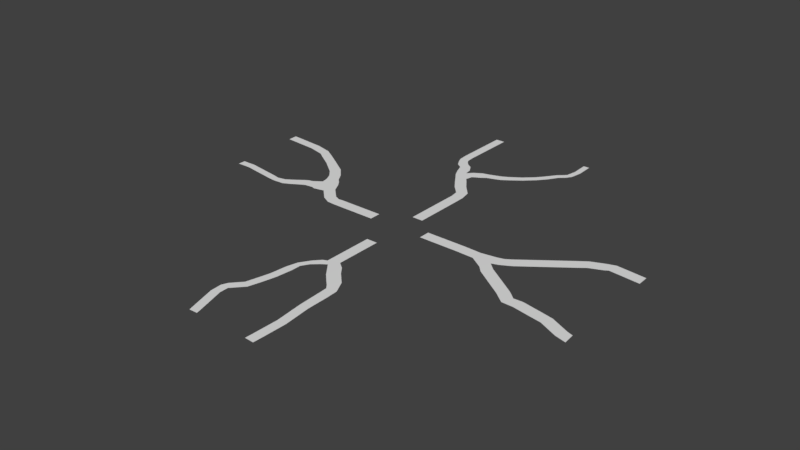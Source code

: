 # Source: navmesh.blend  (saved by Blender 2.79.0; exported with 4.5.12 LTS)
import bpy
from mathutils import Matrix  # noqa: F401  (used for matrix-valued properties, if any)

bpy.ops.wm.read_factory_settings(use_empty=True)
scene = bpy.context.scene
scene.name = 'Scene'

# ---- collections
col_collection_1 = bpy.data.collections.new('Collection 1'); scene.collection.children.link(col_collection_1)

# ---- world
world_world = bpy.data.worlds.new('World'); scene.world = world_world
world_world.color = (0.05088, 0.05088, 0.05088)
world_world.use_sun_shadow = False
world_world.sun_shadow_jitter_overblur = 0.0
world_world.cycles.sampling_method = 'MANUAL'

# ---- meshes
me_cube_001 = bpy.data.meshes.new('Cube.001')
me_cube_001.from_pydata([(-0.03088, -0.9538, -0.02355), (-0.03088, -0.9538, 0.02346), (-0.03088, 1.046, -0.02355), (-0.03088, 1.046, 0.02346), (1.969, -0.9538, -0.02355), (1.969, -0.9538, 0.02346), (1.969, 1.046, -0.02355), (1.969, 1.046, 0.02346), (5.303, 1.046, 0.02346), (5.303, 1.046, -0.02355), (5.303, -0.9538, -0.02355), (5.303, -0.9538, 0.02346), (7.27, 1.046, 0.02346), (7.27, 1.046, -0.02355), (7.205, -0.9533, -0.02355), (7.205, -0.9533, 0.02346), (9.688, 0.968, 0.02346), (9.688, 0.968, -0.02355), (9.623, -1.031, -0.02355), (9.623, -1.031, 0.02346), (10.49, 0.9422, 0.02346), (10.49, 0.9422, -0.02355), (10.43, -1.057, -0.02355), (10.43, -1.057, 0.02346), (-0.03088, 0.04617, -0.02355), (-0.03088, 0.04617, 0.02346), (1.969, 0.04617, -0.02355), (1.969, 0.04617, 0.02346), (5.303, 0.04617, -0.02355), (5.303, 0.04617, 0.02346), (7.237, 0.04617, -0.02355), (7.237, 0.04617, 0.02346), (9.655, -0.03149, -0.02355), (9.655, -0.03149, 0.02346), (10.46, -0.05724, -0.02355), (10.46, -0.05724, 0.02346), (13.29, 1.35, 0.04703), (13.29, 1.35, -0.04712), (13.55, -0.7143, -0.04712), (13.55, -0.7143, 0.04703), (12.85, -2.592, 0.04703), (12.85, -2.592, -0.04712), (14.43, 1.652, 0.04703), (14.43, 1.652, -0.04712), (14.78, -0.3043, -0.04712), (14.78, -0.3043, 0.04703), (15.46, 2.31, 0.04703), (15.46, 2.31, -0.04712), (16.64, 0.6925, -0.04712), (16.64, 0.6925, 0.04703), (19.62, 5.353, 0.04703), (19.62, 5.353, -0.04711), (20.81, 3.736, -0.04711), (20.81, 3.736, 0.04703), (23.07, 7.874, 0.04703), (23.07, 7.874, -0.04711), (24.26, 6.257, -0.04711), (24.26, 6.257, 0.04703), (24.82, 9.116, 0.04704), (24.82, 9.116, -0.04711), (25.59, 7.264, -0.04711), (25.59, 7.264, 0.04704), (27.15, 10.08, 0.04704), (27.15, 10.08, -0.04711), (27.91, 8.223, -0.04711), (27.91, 8.223, 0.04704), (28.72, 10.59, 0.04704), (28.72, 10.59, -0.04711), (28.51, 8.6, -0.04711), (28.51, 8.6, 0.04704), (34.0, 10.08, 0.04704), (34.0, 10.08, -0.04711), (34.05, 8.074, -0.04711), (34.05, 8.074, 0.04704), (14.95, -1.948, 0.04703), (13.85, -3.623, 0.04703), (13.85, -3.623, -0.04712), (14.95, -1.948, -0.04712), (17.43, -3.572, 0.04703), (16.33, -5.247, 0.04703), (16.33, -5.247, -0.04712), (17.43, -3.572, -0.04712), (20.62, -5.663, 0.04703), (19.37, -7.231, 0.04703), (19.37, -7.231, -0.04712), (20.62, -5.663, -0.04712), (21.31, -6.213, 0.04703), (20.06, -7.78, 0.04703), (20.06, -7.78, -0.04712), (21.31, -6.213, -0.04712), (22.18, -6.947, 0.04703), (21.37, -8.782, 0.04703), (21.37, -8.782, -0.04712), (22.18, -6.947, -0.04712), (23.77, -6.86, 0.04703), (23.42, -8.831, 0.04703), (23.42, -8.831, -0.04712), (23.77, -6.86, -0.04712), (26.96, -7.432, 0.04703), (26.61, -9.404, 0.04703), (26.61, -9.404, -0.04712), (26.96, -7.432, -0.04712), (29.56, -7.931, 0.04703), (28.73, -9.754, 0.04703), (28.73, -9.754, -0.04712), (29.56, -7.931, -0.04712), (32.91, -9.454, 0.04703), (32.08, -11.28, 0.04703), (32.08, -11.28, -0.04712), (32.91, -9.454, -0.04712), (33.94, -9.789, 0.04703), (34.1, -11.79, 0.04703), (34.1, -11.79, -0.04712), (33.94, -9.789, -0.04712), (-6.121, -8.626, -0.02355), (-6.106, -8.626, 0.02346), (-6.121, -6.626, -0.02355), (-6.106, -6.626, 0.02346), (-4.121, -8.626, -0.02355), (-4.106, -8.626, 0.02346), (-4.121, -6.626, -0.02355), (-4.106, -6.626, 0.02346), (-6.121, -11.1, -0.02355), (-6.106, -11.1, 0.02346), (-4.106, -11.1, 0.02346), (-4.121, -11.1, -0.02355), (-6.121, -13.82, -0.02355), (-6.106, -13.82, 0.02346), (-4.106, -13.82, 0.02346), (-4.121, -13.82, -0.02355), (-6.121, -15.57, -0.02355), (-6.106, -15.57, 0.02346), (-4.106, -14.93, 0.02346), (-4.121, -14.93, -0.02355), (-5.121, -6.626, -0.02355), (-5.106, -6.626, 0.02346), (-5.121, -8.626, -0.02355), (-5.106, -8.626, 0.02346), (-5.121, -11.1, -0.02355), (-5.106, -11.1, 0.02346), (-5.121, -13.82, -0.02355), (-5.106, -13.82, 0.02346), (-5.121, -14.93, -0.02355), (-5.106, -14.93, 0.02346), (-6.846, -15.86, -0.03174), (-6.835, -15.88, 0.03166), (-6.163, -17.05, 0.03166), (-6.173, -17.03, -0.03174), (-7.958, -17.04, -0.02801), (-7.949, -17.06, 0.02793), (-7.356, -18.09, 0.02793), (-7.365, -18.07, -0.02801), (-9.168, -18.87, -0.02615), (-9.152, -18.88, 0.02612), (-8.159, -19.38, 0.02612), (-8.174, -19.37, -0.02615), (-9.665, -20.71, -0.03535), (-9.642, -20.71, 0.03547), (-8.162, -20.99, 0.03547), (-8.185, -20.99, -0.03535), (-10.03, -23.77, -0.03523), (-10.0, -23.77, 0.03559), (-8.498, -23.83, 0.03559), (-8.521, -23.83, -0.03523), (-10.47, -25.55, -0.03516), (-10.45, -25.55, 0.03566), (-8.994, -25.95, 0.03566), (-9.016, -25.94, -0.03516), (-11.05, -27.76, -0.03509), (-11.03, -27.77, 0.03573), (-9.713, -28.51, 0.03573), (-9.733, -28.5, -0.03509), (-12.7, -29.54, -0.03504), (-12.68, -29.55, 0.03578), (-11.36, -30.29, 0.03578), (-11.38, -30.28, -0.03504), (-13.15, -30.58, -0.03502), (-13.13, -30.58, 0.0358), (-11.62, -30.52, 0.0358), (-11.64, -30.52, -0.03502), (-13.05, -32.54, -0.035), (-13.02, -32.53, 0.03582), (-11.59, -32.08, 0.03582), (-11.61, -32.09, -0.035), (-11.46, -37.63, -0.03495), (-11.43, -37.63, 0.03587), (-9.995, -37.18, 0.03587), (-10.02, -37.19, -0.03495), (-11.34, -37.9, -0.03495), (-11.32, -37.9, 0.03587), (-9.816, -37.84, 0.03587), (-9.839, -37.84, -0.03495), (-2.856, -15.86, 0.05116), (-2.887, -15.88, -0.05125), (-5.259, -16.38, -0.03945), (-5.259, -16.38, 0.03936), (-1.796, -17.19, 0.05117), (-1.82, -17.22, -0.05124), (-3.352, -18.77, -0.05124), (-3.329, -18.74, 0.05117), (-0.463, -18.51, 0.05119), (-0.4863, -18.54, -0.05122), (-1.995, -20.11, -0.05122), (-1.972, -20.09, 0.05119), (0.157, -19.12, 0.05119), (0.137, -19.15, -0.05122), (-1.158, -20.9, -0.05122), (-1.138, -20.87, 0.05119), (1.303, -21.4, 0.04323), (1.275, -21.4, -0.04323), (-0.5345, -21.66, -0.04323), (-0.5065, -21.66, 0.04323), (1.401, -23.32, 0.04305), (1.373, -23.32, -0.04298), (-0.4572, -23.28, -0.04298), (-0.4289, -23.29, 0.04305), (1.435, -27.3, 0.0396), (1.409, -27.3, -0.03928), (-0.2677, -27.37, -0.03928), (-0.2418, -27.37, 0.0396), (1.84, -36.9, 0.03978), (1.814, -36.9, -0.0391), (0.1372, -36.83, -0.0391), (0.1631, -36.83, 0.03978), (1.791, -38.02, 0.03981), (1.765, -38.02, -0.03906), (0.08902, -37.94, -0.03906), (0.1149, -37.95, 0.03981), (0.231, -32.1, -0.03919), (0.2569, -32.1, 0.03969), (1.907, -32.1, -0.03919), (1.933, -32.1, 0.03969), (-12.4, -0.9538, -0.02355), (-12.4, -0.9538, 0.02346), (-12.4, 1.046, -0.02355), (-12.4, 1.046, 0.02346), (-10.4, -0.9538, -0.02355), (-10.4, -0.9538, 0.02346), (-10.4, 1.046, -0.02355), (-10.4, 1.046, 0.02346), (-15.58, 1.046, -0.02355), (-15.58, -0.9538, -0.02355), (-15.58, -0.9538, 0.02346), (-15.58, 1.046, 0.02346), (-18.75, 1.046, -0.02355), (-18.75, -0.9538, -0.02355), (-18.75, -0.9538, 0.02346), (-18.75, 1.046, 0.02346), (-19.36, 0.9545, -0.02355), (-20.2, -0.8622, -0.02355), (-20.2, -0.8622, 0.02346), (-19.36, 0.9545, 0.02346), (-20.41, 1.381, -0.02355), (-21.79, -0.07123, -0.02355), (-21.79, -0.07123, 0.02346), (-20.41, 1.381, 0.02346), (-22.43, 3.291, -0.02355), (-23.8, 1.839, -0.02355), (-23.8, 1.839, 0.02346), (-22.43, 3.291, 0.02346), (-24.06, 5.939, -0.02355), (-26.29, 1.602, -0.02355), (-26.29, 1.602, 0.02346), (-24.06, 5.939, 0.02346), (-12.4, 0.04617, -0.02355), (-12.4, 0.04617, 0.02346), (-10.4, 0.04617, -0.02355), (-10.4, 0.04617, 0.02346), (-15.58, 0.04617, -0.02355), (-15.58, 0.04617, 0.02346), (-18.75, 0.04617, -0.02355), (-18.75, 0.04617, 0.02346), (-19.78, 0.04617, -0.02355), (-19.78, 0.04617, 0.02346), (-21.1, 0.6547, -0.02355), (-21.1, 0.6547, 0.02346), (-23.11, 2.565, -0.02355), (-23.11, 2.565, 0.02346), (-26.43, 4.364, -0.02355), (-26.43, 4.364, 0.02346), (-23.4, 5.059, 0.02346), (-25.71, 1.417, 0.02346), (-25.71, 1.417, -0.02355), (-23.4, 5.059, -0.02355), (-24.55, 3.238, -0.02355), (-24.55, 3.238, 0.02346), (-26.66, 5.578, 0.02346), (-24.79, 6.642, 0.02346), (-24.79, 6.642, -0.02355), (-26.66, 5.578, -0.02355), (-27.3, 6.887, 0.02346), (-25.76, 8.178, 0.02346), (-25.76, 8.178, -0.02355), (-27.3, 6.887, -0.02355), (-28.49, 8.255, 0.02346), (-27.44, 9.966, 0.02346), (-27.44, 9.966, -0.02355), (-28.49, 8.255, -0.02355), (-31.46, 10.48, 0.02346), (-30.57, 11.94, 0.02346), (-30.57, 11.94, -0.02355), (-31.46, 10.48, -0.02355), (-33.94, 12.0, 0.02346), (-33.04, 13.46, 0.02346), (-33.04, 13.46, -0.02355), (-33.94, 12.0, -0.02355), (-35.24, 12.85, 0.02346), (-34.85, 14.51, 0.02346), (-34.85, 14.51, -0.02355), (-35.24, 12.85, -0.02355), (-38.26, 13.56, 0.02346), (-37.87, 15.23, 0.02346), (-37.87, 15.23, -0.02355), (-38.26, 13.56, -0.02355), (-44.54, 14.03, 0.02346), (-44.56, 15.74, 0.02346), (-44.56, 15.74, -0.02355), (-44.54, 14.03, -0.02355), (-27.85, 3.387, -0.02355), (-27.75, 1.445, -0.02355), (-27.75, 1.445, 0.02346), (-27.85, 3.387, 0.02346), (-29.38, 2.802, -0.02355), (-28.46, 1.09, -0.02355), (-27.75, 1.445, 0.02346), (-28.67, 3.157, 0.02346), (-31.17, 1.479, -0.02355), (-30.01, 0.1763, -0.02355), (-30.01, 0.1763, 0.02346), (-31.17, 1.479, 0.02346), (-32.18, 0.8679, -0.02355), (-31.4, -0.521, -0.02355), (-31.4, -0.521, 0.02346), (-32.18, 0.8679, 0.02346), (-33.63, 0.5734, -0.02355), (-33.39, -0.653, -0.02355), (-33.39, -0.653, 0.02346), (-33.63, 0.5734, 0.02346), (-34.67, 0.7816, -0.02355), (-34.86, -0.5214, -0.02355), (-34.86, -0.5214, 0.02346), (-34.67, 0.7816, 0.02346), (-37.29, 1.172, -0.02355), (-37.49, -0.131, -0.02355), (-37.49, -0.131, 0.02346), (-37.29, 1.172, 0.02346), (-40.92, 1.702, -0.02355), (-40.9, 0.3848, -0.02355), (-40.9, 0.3848, 0.02346), (-40.92, 1.702, 0.02346), (-43.45, 1.668, -0.02355), (-43.5, 0.3514, -0.02355), (-43.5, 0.3514, 0.02346), (-43.45, 1.668, 0.02346), (-5.455, 3.695, -0.02355), (-5.455, 3.695, 0.02346), (-5.455, 5.695, -0.02355), (-5.455, 5.695, 0.02346), (-3.455, 3.695, -0.02355), (-3.455, 3.695, 0.02346), (-3.455, 5.695, -0.02355), (-3.455, 5.695, 0.02346), (-5.455, 8.91, 0.02346), (-5.455, 8.91, -0.02355), (-3.455, 8.91, -0.02355), (-3.455, 8.91, 0.02346), (-5.455, 12.12, 0.02346), (-5.455, 12.12, -0.02355), (-3.455, 12.12, -0.02355), (-3.455, 12.12, 0.02346), (-5.436, 14.03, 0.02346), (-5.436, 14.03, -0.02355), (-3.474, 14.42, -0.02355), (-3.474, 14.42, 0.02346), (-5.69, 15.51, 0.02346), (-5.69, 15.51, -0.02355), (-3.895, 16.39, -0.02355), (-3.895, 16.39, 0.02346), (-7.287, 17.13, 0.02346), (-7.287, 17.13, -0.02355), (-5.681, 18.33, -0.02355), (-5.681, 18.33, 0.02346), (-8.568, 18.86, 0.02346), (-8.568, 18.86, -0.02355), (-6.962, 20.05, -0.02355), (-6.962, 20.05, 0.02346), (-9.6, 20.34, 0.02346), (-9.6, 20.34, -0.02355), (-7.696, 20.95, -0.02355), (-7.696, 20.95, 0.02346), (-4.455, 5.695, -0.02355), (-4.455, 5.695, 0.02346), (-4.455, 3.695, -0.02355), (-4.455, 3.695, 0.02346), (-4.455, 8.91, -0.02355), (-4.455, 8.91, 0.02346), (-4.455, 12.12, -0.02355), (-4.455, 12.12, 0.02346), (-4.455, 14.22, -0.02355), (-4.455, 14.22, 0.02346), (-4.792, 15.95, -0.02355), (-4.792, 15.95, 0.02346), (-6.484, 17.73, -0.02355), (-6.484, 17.73, 0.02346), (-7.765, 19.46, -0.02355), (-7.765, 19.46, 0.02346), (-8.648, 20.64, -0.02355), (-8.648, 20.64, 0.02346), (-10.26, 21.22, 0.02752), (-10.26, 21.22, -0.02761), (-9.09, 21.27, -0.02761), (-9.09, 21.27, 0.02752), (-7.562, 21.33, 0.02752), (-7.562, 21.33, -0.02761), (-10.98, 22.63, 0.04293), (-10.98, 22.63, -0.04302), (-9.136, 22.75, -0.04302), (-9.136, 22.75, 0.04293), (-7.396, 22.11, 0.04293), (-7.396, 22.11, -0.04302), (-11.18, 23.19, 0.04808), (-11.18, 23.19, -0.04817), (-9.355, 24.12, -0.04817), (-9.355, 24.12, 0.04808), (-11.61, 24.28, 0.04321), (-11.61, 24.28, -0.0433), (-10.1, 25.34, -0.0433), (-10.1, 25.34, 0.04321), (-12.68, 25.0, 0.04321), (-12.68, 25.0, -0.0433), (-11.17, 26.05, -0.0433), (-11.17, 26.05, 0.04321), (-13.31, 26.1, 0.03845), (-13.31, 26.1, -0.03854), (-11.83, 26.79, -0.03854), (-11.83, 26.79, 0.03845), (-13.75, 27.08, 0.03845), (-13.75, 27.08, -0.03854), (-12.14, 27.4, -0.03854), (-12.14, 27.4, 0.03845), (-13.88, 28.76, 0.03845), (-13.88, 28.76, -0.03854), (-12.25, 28.76, -0.03854), (-12.25, 28.76, 0.03845), (-13.89, 38.52, 0.03845), (-13.89, 38.52, -0.03854), (-12.25, 38.52, -0.03854), (-12.25, 38.52, 0.03845), (-8.28, 23.69, 0.04293), (-6.898, 22.45, 0.04293), (-6.898, 22.45, -0.04302), (-8.28, 23.69, -0.04302), (-6.821, 24.58, 0.04293), (-6.048, 22.9, 0.04293), (-6.048, 22.9, -0.04302), (-6.821, 24.58, -0.04302), (-5.69, 24.87, 0.03343), (-5.223, 23.5, 0.03343), (-5.223, 23.5, -0.03352), (-5.69, 24.87, -0.03352), (-4.252, 25.36, 0.03343), (-3.785, 23.99, 0.03343), (-3.785, 23.99, -0.03352), (-4.252, 25.36, -0.03352), (-3.493, 25.62, 0.03343), (-2.858, 24.32, 0.03343), (-2.858, 24.32, -0.03352), (-3.493, 25.62, -0.03352), (-2.296, 26.25, 0.03037), (-1.536, 25.18, 0.03037), (-1.536, 25.18, -0.03046), (-2.296, 26.25, -0.03046), (-0.3719, 27.55, 0.02791), (0.4015, 26.62, 0.02791), (0.4015, 26.62, -0.028), (-0.3719, 27.55, -0.028), (1.307, 29.05, 0.02717), (2.102, 28.18, 0.02717), (2.102, 28.18, -0.02726), (1.307, 29.05, -0.02726), (2.449, 30.4, 0.02786), (3.433, 29.71, 0.02786), (3.433, 29.71, -0.02795), (2.449, 30.4, -0.02795), (3.765, 32.16, 0.02507), (4.618, 31.49, 0.02507), (4.618, 31.49, -0.02516), (3.765, 32.16, -0.02516), (4.723, 32.99, 0.02507), (5.576, 32.32, 0.02507), (5.576, 32.32, -0.02516), (4.723, 32.99, -0.02516), (5.163, 33.45, 0.02507), (6.23, 33.26, 0.02507), (6.23, 33.26, -0.02516), (5.163, 33.45, -0.02516), (5.517, 35.36, 0.02507), (6.601, 35.39, 0.02507), (6.601, 35.39, -0.02516), (5.517, 35.36, -0.02516), (5.424, 38.45, 0.02507), (6.509, 38.45, 0.02507), (6.509, 38.45, -0.02516), (5.424, 38.45, -0.02516)], [], [(24, 25, 3, 2), (2, 3, 7, 6), (5, 4, 10, 11), (4, 5, 1, 0), (24, 26, 4, 0), (27, 25, 1, 5), (29, 11, 15, 31), (26, 6, 9, 28), (27, 5, 11, 29), (6, 7, 8, 9), (31, 15, 19, 33), (9, 8, 12, 13), (11, 10, 14, 15), (28, 9, 13, 30), (19, 18, 22, 23), (13, 12, 16, 17), (15, 14, 18, 19), (30, 13, 17, 32), (35, 23, 40, 39), (32, 17, 21, 34), (33, 19, 23, 35), (17, 16, 20, 21), (16, 33, 35, 20), (18, 32, 34, 22), (20, 35, 39, 36), (14, 30, 32, 18), (10, 28, 30, 14), (12, 31, 33, 16), (7, 27, 29, 8), (4, 26, 28, 10), (8, 29, 31, 12), (7, 3, 25, 27), (2, 6, 26, 24), (0, 1, 25, 24), (40, 41, 76, 75), (36, 39, 45, 42), (21, 20, 36, 37), (22, 34, 38, 41), (23, 22, 41, 40), (34, 21, 37, 38), (42, 45, 49, 46), (38, 37, 43, 44), (39, 38, 44, 45), (37, 36, 42, 43), (47, 46, 50, 51), (43, 42, 46, 47), (45, 44, 48, 49), (44, 43, 47, 48), (53, 52, 56, 57), (49, 48, 52, 53), (48, 47, 51, 52), (46, 49, 53, 50), (54, 57, 61, 58), (52, 51, 55, 56), (50, 53, 57, 54), (51, 50, 54, 55), (61, 60, 64, 65), (55, 54, 58, 59), (57, 56, 60, 61), (56, 55, 59, 60), (64, 63, 67, 68), (60, 59, 63, 64), (58, 61, 65, 62), (59, 58, 62, 63), (66, 69, 73, 70), (62, 65, 69, 66), (63, 62, 66, 67), (65, 64, 68, 69), (71, 70, 73, 72), (67, 66, 70, 71), (69, 68, 72, 73), (68, 67, 71, 72), (76, 77, 81, 80), (38, 39, 74, 77), (41, 38, 77, 76), (39, 40, 75, 74), (80, 81, 85, 84), (74, 75, 79, 78), (77, 74, 78, 81), (75, 76, 80, 79), (85, 82, 86, 89), (78, 79, 83, 82), (81, 78, 82, 85), (79, 80, 84, 83), (88, 89, 93, 92), (83, 84, 88, 87), (84, 85, 89, 88), (82, 83, 87, 86), (90, 91, 95, 94), (86, 87, 91, 90), (89, 86, 90, 93), (87, 88, 92, 91), (97, 94, 98, 101), (93, 90, 94, 97), (91, 92, 96, 95), (92, 93, 97, 96), (100, 101, 105, 104), (95, 96, 100, 99), (96, 97, 101, 100), (94, 95, 99, 98), (105, 102, 106, 109), (98, 99, 103, 102), (101, 98, 102, 105), (99, 100, 104, 103), (107, 108, 112, 111), (103, 104, 108, 107), (104, 105, 109, 108), (102, 103, 107, 106), (113, 110, 111, 112), (108, 109, 113, 112), (106, 107, 111, 110), (109, 106, 110, 113), (114, 115, 117, 116), (134, 135, 121, 120), (120, 121, 119, 118), (115, 114, 122, 123), (134, 120, 118, 136), (135, 117, 115, 137), (138, 125, 129, 140), (136, 118, 125, 138), (137, 115, 123, 139), (118, 119, 124, 125), (141, 127, 131, 143), (123, 122, 126, 127), (139, 123, 127, 141), (125, 124, 128, 129), (194, 195, 146, 147), (129, 128, 132, 133), (140, 129, 133, 142), (127, 126, 130, 131), (126, 140, 142, 130), (133, 132, 192, 193), (124, 139, 141, 128), (128, 141, 143, 132), (119, 137, 139, 124), (114, 136, 138, 122), (122, 138, 140, 126), (121, 135, 137, 119), (116, 134, 136, 114), (116, 117, 135, 134), (144, 147, 151, 148), (131, 130, 144, 145), (130, 142, 194), (131, 145, 146, 195), (151, 150, 154, 155), (145, 144, 148, 149), (147, 146, 150, 151), (146, 145, 149, 150), (154, 153, 157, 158), (150, 149, 153, 154), (148, 151, 155, 152), (149, 148, 152, 153), (156, 159, 163, 160), (152, 155, 159, 156), (153, 152, 156, 157), (155, 154, 158, 159), (163, 162, 166, 167), (157, 156, 160, 161), (159, 158, 162, 163), (158, 157, 161, 162), (164, 167, 171, 168), (162, 161, 165, 166), (160, 163, 167, 164), (161, 160, 164, 165), (168, 171, 175, 172), (165, 164, 168, 169), (167, 166, 170, 171), (166, 165, 169, 170), (175, 174, 178, 179), (169, 168, 172, 173), (171, 170, 174, 175), (170, 169, 173, 174), (176, 179, 183, 180), (174, 173, 177, 178), (172, 175, 179, 176), (173, 172, 176, 177), (181, 180, 184, 185), (177, 176, 180, 181), (179, 178, 182, 183), (178, 177, 181, 182), (187, 186, 190, 191), (183, 182, 186, 187), (182, 181, 185, 186), (180, 183, 187, 184), (191, 190, 189, 188), (186, 185, 189, 190), (184, 187, 191, 188), (185, 184, 188, 189), (195, 194, 198, 199), (143, 142, 194, 195), (132, 143, 195, 192), (142, 133, 193, 194), (198, 197, 201, 202), (194, 193, 197, 198), (192, 195, 199, 196), (193, 192, 196, 197), (200, 203, 207, 204), (196, 199, 203, 200), (197, 196, 200, 201), (199, 198, 202, 203), (207, 206, 210, 211), (201, 200, 204, 205), (203, 202, 206, 207), (202, 201, 205, 206), (208, 211, 215, 212), (206, 205, 209, 210), (204, 207, 211, 208), (205, 204, 208, 209), (212, 215, 219, 216), (209, 208, 212, 213), (211, 210, 214, 215), (210, 209, 213, 214), (229, 228, 222, 223), (213, 212, 216, 217), (215, 214, 218, 219), (214, 213, 217, 218), (220, 223, 227, 224), (228, 230, 221, 222), (231, 229, 223, 220), (230, 231, 220, 221), (225, 224, 227, 226), (221, 220, 224, 225), (223, 222, 226, 227), (222, 221, 225, 226), (143, 131, 195), (144, 130, 194, 147), (217, 216, 231, 230), (216, 219, 229, 231), (218, 217, 230, 228), (219, 218, 228, 229), (265, 235, 243, 269), (234, 235, 239, 238), (266, 267, 237, 236), (236, 237, 233, 232), (264, 266, 236, 232), (267, 265, 233, 237), (243, 240, 244, 247), (264, 232, 241, 268), (235, 234, 240, 243), (232, 233, 242, 241), (271, 247, 251, 273), (241, 242, 246, 245), (269, 243, 247, 271), (268, 241, 245, 270), (251, 248, 252, 255), (270, 245, 249, 272), (247, 244, 248, 251), (245, 246, 250, 249), (253, 254, 258, 257), (249, 250, 254, 253), (273, 251, 255, 275), (272, 249, 253, 274), (285, 280, 263, 279), (275, 255, 259, 277), (274, 253, 257, 276), (255, 252, 256, 259), (263, 260, 288, 287), (284, 282, 261, 278), (280, 283, 260, 263), (282, 281, 262, 261), (283, 284, 278, 260), (279, 278, 318, 321), (252, 274, 276, 256), (254, 275, 277, 258), (281, 285, 279, 262), (248, 272, 274, 252), (250, 273, 275, 254), (244, 270, 272, 248), (240, 268, 270, 244), (242, 269, 271, 246), (246, 271, 273, 250), (234, 264, 268, 240), (239, 235, 265, 267), (234, 238, 266, 264), (238, 239, 267, 266), (233, 265, 269, 242), (258, 277, 285, 281), (256, 276, 284, 283), (257, 258, 281, 282), (259, 256, 283, 280), (276, 257, 282, 284), (277, 259, 280, 285), (288, 289, 293, 292), (278, 279, 286, 289), (279, 263, 287, 286), (260, 278, 289, 288), (292, 293, 297, 296), (286, 287, 291, 290), (289, 286, 290, 293), (287, 288, 292, 291), (297, 294, 298, 301), (290, 291, 295, 294), (293, 290, 294, 297), (291, 292, 296, 295), (300, 301, 305, 304), (295, 296, 300, 299), (296, 297, 301, 300), (294, 295, 299, 298), (302, 303, 307, 306), (298, 299, 303, 302), (301, 298, 302, 305), (299, 300, 304, 303), (309, 306, 310, 313), (305, 302, 306, 309), (303, 304, 308, 307), (304, 305, 309, 308), (312, 313, 317, 316), (307, 308, 312, 311), (308, 309, 313, 312), (306, 307, 311, 310), (317, 314, 315, 316), (310, 311, 315, 314), (313, 310, 314, 317), (311, 312, 316, 315), (319, 320, 324, 323), (261, 262, 320, 319), (262, 279, 321, 320), (278, 261, 319, 318), (324, 325, 329, 328), (320, 321, 325, 324), (318, 319, 323, 322), (321, 318, 322, 325), (329, 326, 330, 333), (322, 323, 327, 326), (325, 322, 326, 329), (323, 324, 328, 327), (332, 333, 337, 336), (327, 328, 332, 331), (328, 329, 333, 332), (326, 327, 331, 330), (336, 337, 341, 340), (330, 331, 335, 334), (333, 330, 334, 337), (331, 332, 336, 335), (341, 338, 342, 345), (334, 335, 339, 338), (337, 334, 338, 341), (335, 336, 340, 339), (344, 345, 349, 348), (339, 340, 344, 343), (340, 341, 345, 344), (338, 339, 343, 342), (346, 347, 351, 350), (342, 343, 347, 346), (345, 342, 346, 349), (343, 344, 348, 347), (351, 352, 353, 350), (349, 346, 350, 353), (347, 348, 352, 351), (348, 349, 353, 352), (354, 355, 357, 356), (361, 360, 364, 365), (360, 361, 359, 358), (392, 393, 355, 354), (390, 360, 358, 392), (391, 357, 355, 393), (365, 364, 368, 369), (390, 356, 363, 394), (391, 361, 365, 395), (356, 357, 362, 363), (397, 369, 373, 399), (394, 363, 367, 396), (395, 365, 369, 397), (363, 362, 366, 367), (371, 370, 374, 375), (367, 366, 370, 371), (369, 368, 372, 373), (396, 367, 371, 398), (377, 376, 380, 381), (373, 372, 376, 377), (398, 371, 375, 400), (399, 373, 377, 401), (403, 381, 385, 405), (400, 375, 379, 402), (401, 377, 381, 403), (375, 374, 378, 379), (385, 384, 388, 389), (379, 378, 382, 383), (381, 380, 384, 385), (402, 379, 383, 404), (388, 406, 410, 413), (404, 383, 387, 406), (405, 385, 389, 407), (383, 382, 386, 387), (382, 405, 407, 386), (384, 404, 406, 388), (406, 387, 409, 410), (380, 402, 404, 384), (374, 401, 403, 378), (376, 400, 402, 380), (378, 403, 405, 382), (370, 399, 401, 374), (372, 398, 400, 376), (368, 396, 398, 372), (362, 395, 397, 366), (364, 394, 396, 368), (366, 397, 399, 370), (357, 391, 395, 362), (360, 390, 394, 364), (361, 391, 393, 359), (356, 390, 392, 354), (358, 359, 393, 392), (413, 410, 416, 419), (410, 409, 415, 416), (407, 389, 412, 411), (387, 386, 408, 409), (386, 407, 411, 408), (389, 388, 413, 412), (418, 419, 450, 449), (415, 414, 420, 421), (411, 412, 418, 417), (409, 408, 414, 415), (408, 411, 417, 414), (412, 413, 419, 418), (420, 423, 427, 424), (414, 417, 423, 420), (416, 415, 421, 422), (417, 416, 422, 423), (424, 427, 431, 428), (421, 420, 424, 425), (423, 422, 426, 427), (422, 421, 425, 426), (431, 430, 434, 435), (425, 424, 428, 429), (427, 426, 430, 431), (426, 425, 429, 430), (432, 435, 439, 436), (430, 429, 433, 434), (428, 431, 435, 432), (429, 428, 432, 433), (437, 436, 440, 441), (433, 432, 436, 437), (435, 434, 438, 439), (434, 433, 437, 438), (443, 442, 446, 447), (439, 438, 442, 443), (438, 437, 441, 442), (436, 439, 443, 440), (445, 444, 447, 446), (442, 441, 445, 446), (440, 443, 447, 444), (441, 440, 444, 445), (451, 448, 452, 455), (416, 417, 448, 451), (419, 416, 451, 450), (417, 418, 449, 448), (453, 454, 458, 457), (449, 450, 454, 453), (450, 451, 455, 454), (448, 449, 453, 452), (458, 459, 463, 462), (454, 455, 459, 458), (452, 453, 457, 456), (455, 452, 456, 459), (463, 460, 464, 467), (456, 457, 461, 460), (459, 456, 460, 463), (457, 458, 462, 461), (466, 467, 471, 470), (461, 462, 466, 465), (462, 463, 467, 466), (460, 461, 465, 464), (470, 471, 475, 474), (464, 465, 469, 468), (467, 464, 468, 471), (465, 466, 470, 469), (475, 472, 476, 479), (468, 469, 473, 472), (471, 468, 472, 475), (469, 470, 474, 473), (478, 479, 483, 482), (473, 474, 478, 477), (474, 475, 479, 478), (472, 473, 477, 476), (480, 481, 485, 484), (476, 477, 481, 480), (479, 476, 480, 483), (477, 478, 482, 481), (487, 484, 488, 491), (483, 480, 484, 487), (481, 482, 486, 485), (482, 483, 487, 486), (490, 491, 495, 494), (485, 486, 490, 489), (486, 487, 491, 490), (484, 485, 489, 488), (495, 492, 496, 499), (488, 489, 493, 492), (491, 488, 492, 495), (489, 490, 494, 493), (497, 498, 502, 501), (493, 494, 498, 497), (494, 495, 499, 498), (492, 493, 497, 496), (503, 500, 501, 502), (498, 499, 503, 502), (496, 497, 501, 500), (499, 496, 500, 503)])
me_cube_001.use_remesh_preserve_volume = False
me_cube_001.use_remesh_preserve_attributes = False
me_cube_001.use_mirror_vertex_groups = False
me_cube_001.update()

# ---- objects
ob_cube = bpy.data.objects.new('Cube', me_cube_001)

# ---- transforms, parenting, visibility, modifiers, constraints
ob_cube.location = (-2.464, -0.1206, 0.9765)
ob_cube.scale = (2.543, 2.613, 1.0)
ob_cube.lineart.crease_threshold = 0.0

# ---- collection membership
col_collection_1.objects.link(ob_cube)

# ---- scene / render settings (as saved in the file)
scene.frame_start = 1; scene.frame_end = 250; scene.frame_set(1)
scene.render.engine = 'BLENDER_EEVEE_NEXT'
scene.render.resolution_percentage = 50
scene.render.dither_intensity = 0.0
scene.cycles.use_denoising = False
scene.cycles.samples = 128
scene.cycles.sampling_pattern = 'TABULATED_SOBOL'
scene.cycles.use_adaptive_sampling = False
scene.cycles.use_light_tree = False
scene.cycles.blur_glossy = 0.0
scene.cycles.sample_clamp_indirect = 0.0
scene.view_settings.view_transform = 'Standard'
bpy.context.view_layer.update()

# ---- added for rendering (the .blend has no active camera and no usable light): camera, sun
cam_auto = bpy.data.cameras.new('AutoCamera')
cam_auto.lens = 50.0
cam_auto.sensor_width = 36.0
cam_auto.clip_end = 4592.69
ob_auto_camera = bpy.data.objects.new('AutoCamera', cam_auto)
scene.collection.objects.link(ob_auto_camera)
ob_auto_camera.location = (245.93, -313.493, 210.331)
ob_auto_camera.rotation_euler = (1.09748, -7.21219e-08, 0.694738)
scene.camera = ob_auto_camera
light_auto_sun = bpy.data.lights.new('AutoSun', 'SUN')
light_auto_sun.energy = 3.0
light_auto_sun.angle = 0.0523599
ob_auto_sun = bpy.data.objects.new('AutoSun', light_auto_sun)
scene.collection.objects.link(ob_auto_sun)
ob_auto_sun.rotation_euler = (0.872665, 0.174533, 0.523599)
bpy.context.view_layer.update()

